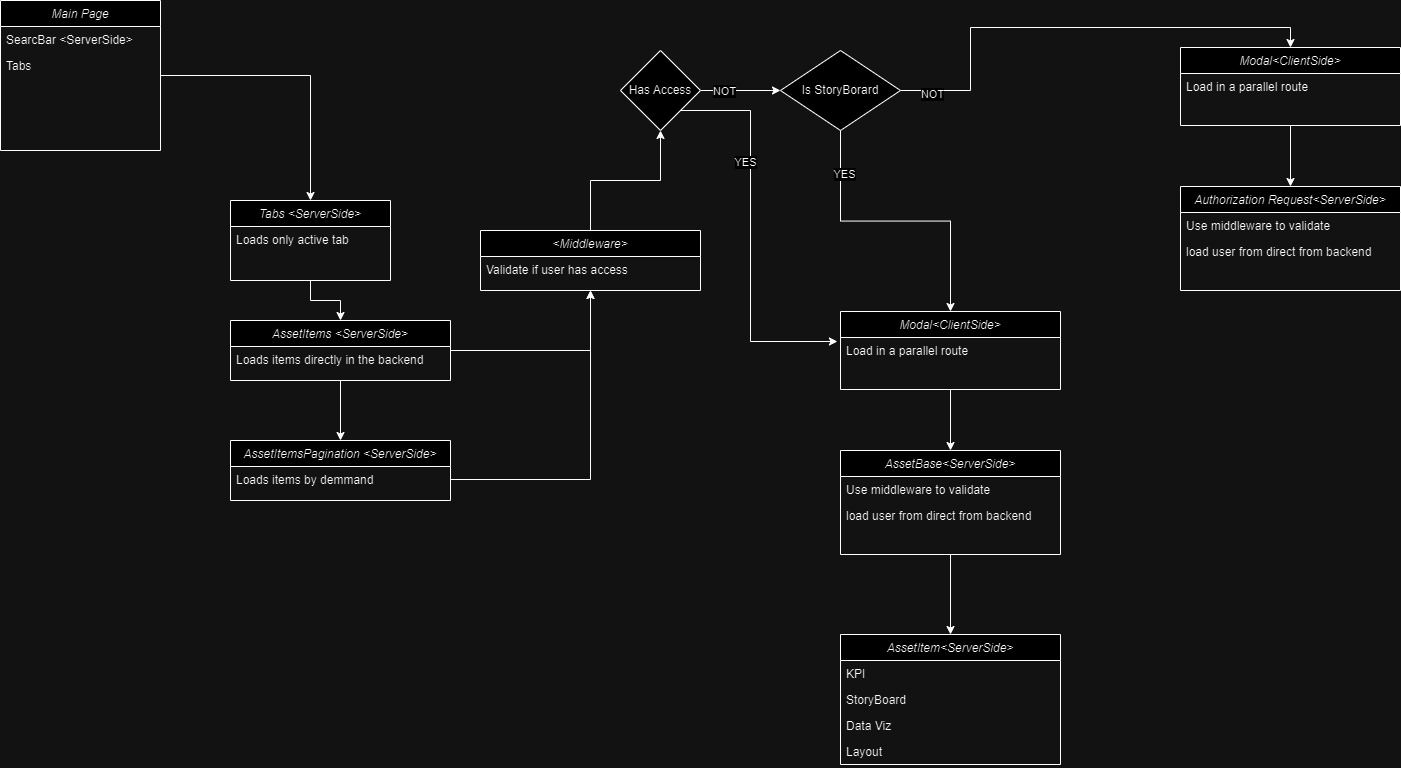

The diagram above was exported from draw.io. Its source (the exported page's mxGraphModel, read from the mxfile embedded in the PNG):
<mxGraphModel dx="1254" dy="1606" grid="1" gridSize="10" guides="1" tooltips="1" connect="1" arrows="1" fold="1" page="1" pageScale="1" pageWidth="827" pageHeight="1169" math="0" shadow="0">
  <root>
    <mxCell id="WIyWlLk6GJQsqaUBKTNV-0" />
    <mxCell id="WIyWlLk6GJQsqaUBKTNV-1" parent="WIyWlLk6GJQsqaUBKTNV-0" />
    <mxCell id="TrxAf07OlXrVJ8IeLQ-Z-6" value="" style="edgeStyle=orthogonalEdgeStyle;rounded=0;orthogonalLoop=1;jettySize=auto;html=1;" edge="1" parent="WIyWlLk6GJQsqaUBKTNV-1" source="zkfFHV4jXpPFQw0GAbJ--0" target="TrxAf07OlXrVJ8IeLQ-Z-3">
      <mxGeometry relative="1" as="geometry" />
    </mxCell>
    <mxCell id="zkfFHV4jXpPFQw0GAbJ--0" value="Main Page" style="swimlane;fontStyle=2;align=center;verticalAlign=top;childLayout=stackLayout;horizontal=1;startSize=26;horizontalStack=0;resizeParent=1;resizeLast=0;collapsible=1;marginBottom=0;rounded=0;shadow=0;strokeWidth=1;" parent="WIyWlLk6GJQsqaUBKTNV-1" vertex="1">
      <mxGeometry x="220" y="120" width="160" height="150" as="geometry">
        <mxRectangle x="230" y="140" width="160" height="26" as="alternateBounds" />
      </mxGeometry>
    </mxCell>
    <mxCell id="zkfFHV4jXpPFQw0GAbJ--1" value="SearcBar &lt;ServerSide&gt;" style="text;align=left;verticalAlign=top;spacingLeft=4;spacingRight=4;overflow=hidden;rotatable=0;points=[[0,0.5],[1,0.5]];portConstraint=eastwest;" parent="zkfFHV4jXpPFQw0GAbJ--0" vertex="1">
      <mxGeometry y="26" width="160" height="26" as="geometry" />
    </mxCell>
    <mxCell id="zkfFHV4jXpPFQw0GAbJ--2" value="Tabs" style="text;align=left;verticalAlign=top;spacingLeft=4;spacingRight=4;overflow=hidden;rotatable=0;points=[[0,0.5],[1,0.5]];portConstraint=eastwest;rounded=0;shadow=0;html=0;" parent="zkfFHV4jXpPFQw0GAbJ--0" vertex="1">
      <mxGeometry y="52" width="160" height="26" as="geometry" />
    </mxCell>
    <mxCell id="TrxAf07OlXrVJ8IeLQ-Z-10" value="" style="edgeStyle=orthogonalEdgeStyle;rounded=0;orthogonalLoop=1;jettySize=auto;html=1;" edge="1" parent="WIyWlLk6GJQsqaUBKTNV-1" source="TrxAf07OlXrVJ8IeLQ-Z-3" target="TrxAf07OlXrVJ8IeLQ-Z-8">
      <mxGeometry relative="1" as="geometry" />
    </mxCell>
    <mxCell id="TrxAf07OlXrVJ8IeLQ-Z-3" value="Tabs &lt;ServerSide&gt;" style="swimlane;fontStyle=2;align=center;verticalAlign=top;childLayout=stackLayout;horizontal=1;startSize=26;horizontalStack=0;resizeParent=1;resizeLast=0;collapsible=1;marginBottom=0;rounded=0;shadow=0;strokeWidth=1;" vertex="1" parent="WIyWlLk6GJQsqaUBKTNV-1">
      <mxGeometry x="450" y="320" width="160" height="80" as="geometry">
        <mxRectangle x="230" y="140" width="160" height="26" as="alternateBounds" />
      </mxGeometry>
    </mxCell>
    <mxCell id="TrxAf07OlXrVJ8IeLQ-Z-4" value="Loads only active tab    " style="text;align=left;verticalAlign=top;spacingLeft=4;spacingRight=4;overflow=hidden;rotatable=0;points=[[0,0.5],[1,0.5]];portConstraint=eastwest;" vertex="1" parent="TrxAf07OlXrVJ8IeLQ-Z-3">
      <mxGeometry y="26" width="160" height="26" as="geometry" />
    </mxCell>
    <mxCell id="TrxAf07OlXrVJ8IeLQ-Z-14" value="" style="edgeStyle=orthogonalEdgeStyle;rounded=0;orthogonalLoop=1;jettySize=auto;html=1;" edge="1" parent="WIyWlLk6GJQsqaUBKTNV-1" source="TrxAf07OlXrVJ8IeLQ-Z-8" target="TrxAf07OlXrVJ8IeLQ-Z-12">
      <mxGeometry relative="1" as="geometry" />
    </mxCell>
    <mxCell id="TrxAf07OlXrVJ8IeLQ-Z-31" value="" style="edgeStyle=orthogonalEdgeStyle;rounded=0;orthogonalLoop=1;jettySize=auto;html=1;" edge="1" parent="WIyWlLk6GJQsqaUBKTNV-1" source="TrxAf07OlXrVJ8IeLQ-Z-8" target="TrxAf07OlXrVJ8IeLQ-Z-29">
      <mxGeometry relative="1" as="geometry" />
    </mxCell>
    <mxCell id="TrxAf07OlXrVJ8IeLQ-Z-8" value="AssetItems &lt;ServerSide&gt;" style="swimlane;fontStyle=2;align=center;verticalAlign=top;childLayout=stackLayout;horizontal=1;startSize=26;horizontalStack=0;resizeParent=1;resizeLast=0;collapsible=1;marginBottom=0;rounded=0;shadow=0;strokeWidth=1;" vertex="1" parent="WIyWlLk6GJQsqaUBKTNV-1">
      <mxGeometry x="450" y="440" width="220" height="60" as="geometry">
        <mxRectangle x="230" y="140" width="160" height="26" as="alternateBounds" />
      </mxGeometry>
    </mxCell>
    <mxCell id="TrxAf07OlXrVJ8IeLQ-Z-11" value="Loads items directly in the backend" style="text;align=left;verticalAlign=top;spacingLeft=4;spacingRight=4;overflow=hidden;rotatable=0;points=[[0,0.5],[1,0.5]];portConstraint=eastwest;" vertex="1" parent="TrxAf07OlXrVJ8IeLQ-Z-8">
      <mxGeometry y="26" width="220" height="26" as="geometry" />
    </mxCell>
    <mxCell id="TrxAf07OlXrVJ8IeLQ-Z-12" value="AssetItemsPagination &lt;ServerSide&gt;" style="swimlane;fontStyle=2;align=center;verticalAlign=top;childLayout=stackLayout;horizontal=1;startSize=26;horizontalStack=0;resizeParent=1;resizeLast=0;collapsible=1;marginBottom=0;rounded=0;shadow=0;strokeWidth=1;" vertex="1" parent="WIyWlLk6GJQsqaUBKTNV-1">
      <mxGeometry x="450" y="560" width="220" height="60" as="geometry">
        <mxRectangle x="230" y="140" width="160" height="26" as="alternateBounds" />
      </mxGeometry>
    </mxCell>
    <mxCell id="TrxAf07OlXrVJ8IeLQ-Z-13" value="Loads items by demmand" style="text;align=left;verticalAlign=top;spacingLeft=4;spacingRight=4;overflow=hidden;rotatable=0;points=[[0,0.5],[1,0.5]];portConstraint=eastwest;" vertex="1" parent="TrxAf07OlXrVJ8IeLQ-Z-12">
      <mxGeometry y="26" width="220" height="26" as="geometry" />
    </mxCell>
    <mxCell id="TrxAf07OlXrVJ8IeLQ-Z-55" value="" style="edgeStyle=orthogonalEdgeStyle;rounded=0;orthogonalLoop=1;jettySize=auto;html=1;" edge="1" parent="WIyWlLk6GJQsqaUBKTNV-1" source="TrxAf07OlXrVJ8IeLQ-Z-16" target="TrxAf07OlXrVJ8IeLQ-Z-52">
      <mxGeometry relative="1" as="geometry" />
    </mxCell>
    <mxCell id="TrxAf07OlXrVJ8IeLQ-Z-16" value="AssetBase&lt;ServerSide&gt;" style="swimlane;fontStyle=2;align=center;verticalAlign=top;childLayout=stackLayout;horizontal=1;startSize=26;horizontalStack=0;resizeParent=1;resizeLast=0;collapsible=1;marginBottom=0;rounded=0;shadow=0;strokeWidth=1;" vertex="1" parent="WIyWlLk6GJQsqaUBKTNV-1">
      <mxGeometry x="1060" y="570" width="220" height="104" as="geometry">
        <mxRectangle x="230" y="140" width="160" height="26" as="alternateBounds" />
      </mxGeometry>
    </mxCell>
    <mxCell id="TrxAf07OlXrVJ8IeLQ-Z-20" value="Use middleware to validate" style="text;align=left;verticalAlign=top;spacingLeft=4;spacingRight=4;overflow=hidden;rotatable=0;points=[[0,0.5],[1,0.5]];portConstraint=eastwest;" vertex="1" parent="TrxAf07OlXrVJ8IeLQ-Z-16">
      <mxGeometry y="26" width="220" height="26" as="geometry" />
    </mxCell>
    <mxCell id="TrxAf07OlXrVJ8IeLQ-Z-21" value="load user from direct from backend" style="text;align=left;verticalAlign=top;spacingLeft=4;spacingRight=4;overflow=hidden;rotatable=0;points=[[0,0.5],[1,0.5]];portConstraint=eastwest;" vertex="1" parent="TrxAf07OlXrVJ8IeLQ-Z-16">
      <mxGeometry y="52" width="220" height="26" as="geometry" />
    </mxCell>
    <mxCell id="TrxAf07OlXrVJ8IeLQ-Z-27" style="edgeStyle=orthogonalEdgeStyle;rounded=0;orthogonalLoop=1;jettySize=auto;html=1;entryX=0.5;entryY=0;entryDx=0;entryDy=0;" edge="1" parent="WIyWlLk6GJQsqaUBKTNV-1" source="TrxAf07OlXrVJ8IeLQ-Z-22" target="TrxAf07OlXrVJ8IeLQ-Z-16">
      <mxGeometry relative="1" as="geometry" />
    </mxCell>
    <mxCell id="TrxAf07OlXrVJ8IeLQ-Z-22" value="Modal&lt;ClientSide&gt;" style="swimlane;fontStyle=2;align=center;verticalAlign=top;childLayout=stackLayout;horizontal=1;startSize=26;horizontalStack=0;resizeParent=1;resizeLast=0;collapsible=1;marginBottom=0;rounded=0;shadow=0;strokeWidth=1;" vertex="1" parent="WIyWlLk6GJQsqaUBKTNV-1">
      <mxGeometry x="1060" y="431" width="220" height="78" as="geometry">
        <mxRectangle x="230" y="140" width="160" height="26" as="alternateBounds" />
      </mxGeometry>
    </mxCell>
    <mxCell id="TrxAf07OlXrVJ8IeLQ-Z-23" value="Load in a parallel route" style="text;align=left;verticalAlign=top;spacingLeft=4;spacingRight=4;overflow=hidden;rotatable=0;points=[[0,0.5],[1,0.5]];portConstraint=eastwest;" vertex="1" parent="TrxAf07OlXrVJ8IeLQ-Z-22">
      <mxGeometry y="26" width="220" height="26" as="geometry" />
    </mxCell>
    <mxCell id="TrxAf07OlXrVJ8IeLQ-Z-35" style="edgeStyle=orthogonalEdgeStyle;rounded=0;orthogonalLoop=1;jettySize=auto;html=1;entryX=0.5;entryY=1;entryDx=0;entryDy=0;" edge="1" parent="WIyWlLk6GJQsqaUBKTNV-1" source="TrxAf07OlXrVJ8IeLQ-Z-29" target="TrxAf07OlXrVJ8IeLQ-Z-34">
      <mxGeometry relative="1" as="geometry" />
    </mxCell>
    <mxCell id="TrxAf07OlXrVJ8IeLQ-Z-29" value="&lt;Middleware&gt;" style="swimlane;fontStyle=2;align=center;verticalAlign=top;childLayout=stackLayout;horizontal=1;startSize=26;horizontalStack=0;resizeParent=1;resizeLast=0;collapsible=1;marginBottom=0;rounded=0;shadow=0;strokeWidth=1;" vertex="1" parent="WIyWlLk6GJQsqaUBKTNV-1">
      <mxGeometry x="700" y="350" width="220" height="60" as="geometry">
        <mxRectangle x="230" y="140" width="160" height="26" as="alternateBounds" />
      </mxGeometry>
    </mxCell>
    <mxCell id="TrxAf07OlXrVJ8IeLQ-Z-30" value="Validate if user has access" style="text;align=left;verticalAlign=top;spacingLeft=4;spacingRight=4;overflow=hidden;rotatable=0;points=[[0,0.5],[1,0.5]];portConstraint=eastwest;" vertex="1" parent="TrxAf07OlXrVJ8IeLQ-Z-29">
      <mxGeometry y="26" width="220" height="26" as="geometry" />
    </mxCell>
    <mxCell id="TrxAf07OlXrVJ8IeLQ-Z-33" style="edgeStyle=orthogonalEdgeStyle;rounded=0;orthogonalLoop=1;jettySize=auto;html=1;entryX=0.5;entryY=1;entryDx=0;entryDy=0;" edge="1" parent="WIyWlLk6GJQsqaUBKTNV-1" source="TrxAf07OlXrVJ8IeLQ-Z-13" target="TrxAf07OlXrVJ8IeLQ-Z-29">
      <mxGeometry relative="1" as="geometry" />
    </mxCell>
    <mxCell id="TrxAf07OlXrVJ8IeLQ-Z-38" value="" style="edgeStyle=orthogonalEdgeStyle;rounded=0;orthogonalLoop=1;jettySize=auto;html=1;" edge="1" parent="WIyWlLk6GJQsqaUBKTNV-1" source="TrxAf07OlXrVJ8IeLQ-Z-34" target="TrxAf07OlXrVJ8IeLQ-Z-37">
      <mxGeometry relative="1" as="geometry" />
    </mxCell>
    <mxCell id="TrxAf07OlXrVJ8IeLQ-Z-42" value="NOT" style="edgeLabel;html=1;align=center;verticalAlign=middle;resizable=0;points=[];" vertex="1" connectable="0" parent="TrxAf07OlXrVJ8IeLQ-Z-38">
      <mxGeometry x="-0.425" relative="1" as="geometry">
        <mxPoint as="offset" />
      </mxGeometry>
    </mxCell>
    <mxCell id="TrxAf07OlXrVJ8IeLQ-Z-34" value="Has Access" style="rhombus;whiteSpace=wrap;html=1;" vertex="1" parent="WIyWlLk6GJQsqaUBKTNV-1">
      <mxGeometry x="840" y="170" width="80" height="80" as="geometry" />
    </mxCell>
    <mxCell id="TrxAf07OlXrVJ8IeLQ-Z-39" style="edgeStyle=orthogonalEdgeStyle;rounded=0;orthogonalLoop=1;jettySize=auto;html=1;entryX=0.5;entryY=0;entryDx=0;entryDy=0;" edge="1" parent="WIyWlLk6GJQsqaUBKTNV-1" source="TrxAf07OlXrVJ8IeLQ-Z-37" target="TrxAf07OlXrVJ8IeLQ-Z-22">
      <mxGeometry relative="1" as="geometry" />
    </mxCell>
    <mxCell id="TrxAf07OlXrVJ8IeLQ-Z-43" value="YES" style="edgeLabel;html=1;align=center;verticalAlign=middle;resizable=0;points=[];" vertex="1" connectable="0" parent="TrxAf07OlXrVJ8IeLQ-Z-39">
      <mxGeometry x="-0.7045" y="3" relative="1" as="geometry">
        <mxPoint as="offset" />
      </mxGeometry>
    </mxCell>
    <mxCell id="TrxAf07OlXrVJ8IeLQ-Z-49" style="edgeStyle=orthogonalEdgeStyle;rounded=0;orthogonalLoop=1;jettySize=auto;html=1;entryX=0.5;entryY=0;entryDx=0;entryDy=0;" edge="1" parent="WIyWlLk6GJQsqaUBKTNV-1" source="TrxAf07OlXrVJ8IeLQ-Z-37" target="TrxAf07OlXrVJ8IeLQ-Z-47">
      <mxGeometry relative="1" as="geometry">
        <Array as="points">
          <mxPoint x="1190" y="210" />
          <mxPoint x="1190" y="147" />
          <mxPoint x="1510" y="147" />
        </Array>
      </mxGeometry>
    </mxCell>
    <mxCell id="TrxAf07OlXrVJ8IeLQ-Z-50" value="NOT" style="edgeLabel;html=1;align=center;verticalAlign=middle;resizable=0;points=[];" vertex="1" connectable="0" parent="TrxAf07OlXrVJ8IeLQ-Z-49">
      <mxGeometry x="-0.8654" y="-3" relative="1" as="geometry">
        <mxPoint as="offset" />
      </mxGeometry>
    </mxCell>
    <mxCell id="TrxAf07OlXrVJ8IeLQ-Z-37" value="Is StoryBorard" style="rhombus;whiteSpace=wrap;html=1;" vertex="1" parent="WIyWlLk6GJQsqaUBKTNV-1">
      <mxGeometry x="1000" y="170" width="120" height="80" as="geometry" />
    </mxCell>
    <mxCell id="TrxAf07OlXrVJ8IeLQ-Z-40" style="edgeStyle=orthogonalEdgeStyle;rounded=0;orthogonalLoop=1;jettySize=auto;html=1;exitX=1;exitY=1;exitDx=0;exitDy=0;entryX=-0.014;entryY=0.154;entryDx=0;entryDy=0;entryPerimeter=0;" edge="1" parent="WIyWlLk6GJQsqaUBKTNV-1" source="TrxAf07OlXrVJ8IeLQ-Z-34" target="TrxAf07OlXrVJ8IeLQ-Z-23">
      <mxGeometry relative="1" as="geometry">
        <Array as="points">
          <mxPoint x="970" y="230" />
          <mxPoint x="970" y="461" />
        </Array>
      </mxGeometry>
    </mxCell>
    <mxCell id="TrxAf07OlXrVJ8IeLQ-Z-41" value="YES" style="edgeLabel;html=1;align=center;verticalAlign=middle;resizable=0;points=[];" vertex="1" connectable="0" parent="TrxAf07OlXrVJ8IeLQ-Z-40">
      <mxGeometry x="-0.371" y="-6" relative="1" as="geometry">
        <mxPoint as="offset" />
      </mxGeometry>
    </mxCell>
    <mxCell id="TrxAf07OlXrVJ8IeLQ-Z-44" value="Authorization Request&lt;ServerSide&gt;" style="swimlane;fontStyle=2;align=center;verticalAlign=top;childLayout=stackLayout;horizontal=1;startSize=26;horizontalStack=0;resizeParent=1;resizeLast=0;collapsible=1;marginBottom=0;rounded=0;shadow=0;strokeWidth=1;" vertex="1" parent="WIyWlLk6GJQsqaUBKTNV-1">
      <mxGeometry x="1400" y="306" width="220" height="104" as="geometry">
        <mxRectangle x="230" y="140" width="160" height="26" as="alternateBounds" />
      </mxGeometry>
    </mxCell>
    <mxCell id="TrxAf07OlXrVJ8IeLQ-Z-45" value="Use middleware to validate" style="text;align=left;verticalAlign=top;spacingLeft=4;spacingRight=4;overflow=hidden;rotatable=0;points=[[0,0.5],[1,0.5]];portConstraint=eastwest;" vertex="1" parent="TrxAf07OlXrVJ8IeLQ-Z-44">
      <mxGeometry y="26" width="220" height="26" as="geometry" />
    </mxCell>
    <mxCell id="TrxAf07OlXrVJ8IeLQ-Z-46" value="load user from direct from backend" style="text;align=left;verticalAlign=top;spacingLeft=4;spacingRight=4;overflow=hidden;rotatable=0;points=[[0,0.5],[1,0.5]];portConstraint=eastwest;" vertex="1" parent="TrxAf07OlXrVJ8IeLQ-Z-44">
      <mxGeometry y="52" width="220" height="26" as="geometry" />
    </mxCell>
    <mxCell id="TrxAf07OlXrVJ8IeLQ-Z-51" style="edgeStyle=orthogonalEdgeStyle;rounded=0;orthogonalLoop=1;jettySize=auto;html=1;entryX=0.5;entryY=0;entryDx=0;entryDy=0;" edge="1" parent="WIyWlLk6GJQsqaUBKTNV-1" source="TrxAf07OlXrVJ8IeLQ-Z-47" target="TrxAf07OlXrVJ8IeLQ-Z-44">
      <mxGeometry relative="1" as="geometry" />
    </mxCell>
    <mxCell id="TrxAf07OlXrVJ8IeLQ-Z-47" value="Modal&lt;ClientSide&gt;" style="swimlane;fontStyle=2;align=center;verticalAlign=top;childLayout=stackLayout;horizontal=1;startSize=26;horizontalStack=0;resizeParent=1;resizeLast=0;collapsible=1;marginBottom=0;rounded=0;shadow=0;strokeWidth=1;" vertex="1" parent="WIyWlLk6GJQsqaUBKTNV-1">
      <mxGeometry x="1400" y="167" width="220" height="78" as="geometry">
        <mxRectangle x="230" y="140" width="160" height="26" as="alternateBounds" />
      </mxGeometry>
    </mxCell>
    <mxCell id="TrxAf07OlXrVJ8IeLQ-Z-48" value="Load in a parallel route" style="text;align=left;verticalAlign=top;spacingLeft=4;spacingRight=4;overflow=hidden;rotatable=0;points=[[0,0.5],[1,0.5]];portConstraint=eastwest;" vertex="1" parent="TrxAf07OlXrVJ8IeLQ-Z-47">
      <mxGeometry y="26" width="220" height="26" as="geometry" />
    </mxCell>
    <mxCell id="TrxAf07OlXrVJ8IeLQ-Z-52" value="AssetItem&lt;ServerSide&gt;" style="swimlane;fontStyle=2;align=center;verticalAlign=top;childLayout=stackLayout;horizontal=1;startSize=26;horizontalStack=0;resizeParent=1;resizeLast=0;collapsible=1;marginBottom=0;rounded=0;shadow=0;strokeWidth=1;" vertex="1" parent="WIyWlLk6GJQsqaUBKTNV-1">
      <mxGeometry x="1060" y="754" width="220" height="130" as="geometry">
        <mxRectangle x="230" y="140" width="160" height="26" as="alternateBounds" />
      </mxGeometry>
    </mxCell>
    <mxCell id="TrxAf07OlXrVJ8IeLQ-Z-53" value="KPI" style="text;align=left;verticalAlign=top;spacingLeft=4;spacingRight=4;overflow=hidden;rotatable=0;points=[[0,0.5],[1,0.5]];portConstraint=eastwest;" vertex="1" parent="TrxAf07OlXrVJ8IeLQ-Z-52">
      <mxGeometry y="26" width="220" height="26" as="geometry" />
    </mxCell>
    <mxCell id="TrxAf07OlXrVJ8IeLQ-Z-54" value="StoryBoard" style="text;align=left;verticalAlign=top;spacingLeft=4;spacingRight=4;overflow=hidden;rotatable=0;points=[[0,0.5],[1,0.5]];portConstraint=eastwest;" vertex="1" parent="TrxAf07OlXrVJ8IeLQ-Z-52">
      <mxGeometry y="52" width="220" height="26" as="geometry" />
    </mxCell>
    <mxCell id="TrxAf07OlXrVJ8IeLQ-Z-56" value="Data Viz" style="text;align=left;verticalAlign=top;spacingLeft=4;spacingRight=4;overflow=hidden;rotatable=0;points=[[0,0.5],[1,0.5]];portConstraint=eastwest;" vertex="1" parent="TrxAf07OlXrVJ8IeLQ-Z-52">
      <mxGeometry y="78" width="220" height="26" as="geometry" />
    </mxCell>
    <mxCell id="TrxAf07OlXrVJ8IeLQ-Z-57" value="Layout" style="text;align=left;verticalAlign=top;spacingLeft=4;spacingRight=4;overflow=hidden;rotatable=0;points=[[0,0.5],[1,0.5]];portConstraint=eastwest;" vertex="1" parent="TrxAf07OlXrVJ8IeLQ-Z-52">
      <mxGeometry y="104" width="220" height="26" as="geometry" />
    </mxCell>
  </root>
</mxGraphModel>